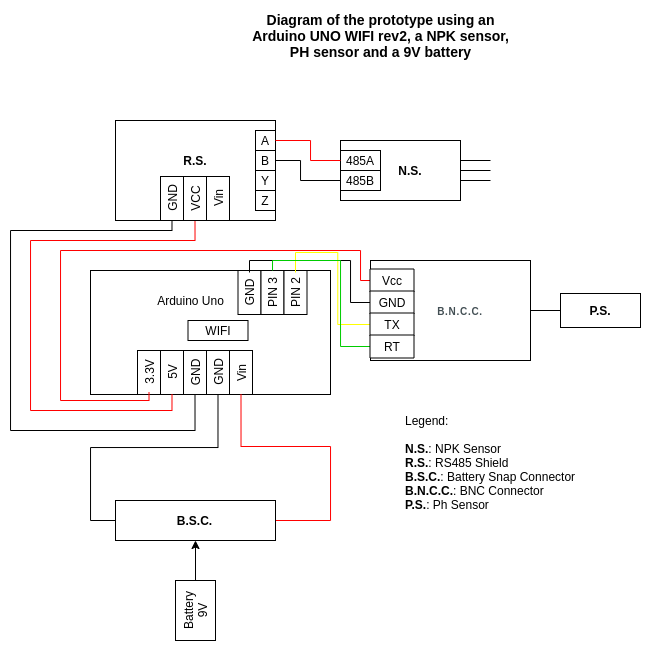

The diagram above was exported from draw.io. Its source (the exported page's mxGraphModel, read from the mxfile embedded in the PNG):
<mxGraphModel dx="981" dy="522" grid="1" gridSize="10" guides="1" tooltips="1" connect="1" arrows="1" fold="1" page="1" pageScale="1" pageWidth="1169" pageHeight="827" math="0" shadow="0">
  <root>
    <mxCell id="0" />
    <mxCell id="1" parent="0" />
    <mxCell id="XTd7QHnzukCWOc6IWnoc-1" value="" style="rounded=0;whiteSpace=wrap;html=1;" vertex="1" parent="1">
      <mxGeometry x="480" y="330" width="240" height="124" as="geometry" />
    </mxCell>
    <mxCell id="XTd7QHnzukCWOc6IWnoc-2" value="Arduino Uno" style="text;html=1;strokeColor=none;fillColor=none;align=center;verticalAlign=middle;whiteSpace=wrap;rounded=0;" vertex="1" parent="1">
      <mxGeometry x="542.5" y="350" width="75" height="20" as="geometry" />
    </mxCell>
    <mxCell id="XTd7QHnzukCWOc6IWnoc-3" value="" style="rounded=0;whiteSpace=wrap;html=1;" vertex="1" parent="1">
      <mxGeometry x="550" y="410" width="23" height="44" as="geometry" />
    </mxCell>
    <mxCell id="XTd7QHnzukCWOc6IWnoc-4" value="" style="rounded=0;whiteSpace=wrap;html=1;" vertex="1" parent="1">
      <mxGeometry x="573" y="410" width="23" height="44" as="geometry" />
    </mxCell>
    <mxCell id="XTd7QHnzukCWOc6IWnoc-34" style="edgeStyle=orthogonalEdgeStyle;orthogonalLoop=1;jettySize=auto;html=1;entryX=0.5;entryY=1;entryDx=0;entryDy=0;strokeColor=#FF0000;exitX=0.5;exitY=1;exitDx=0;exitDy=0;rounded=0;endArrow=none;endFill=0;" edge="1" parent="1" source="XTd7QHnzukCWOc6IWnoc-3" target="XTd7QHnzukCWOc6IWnoc-29">
      <mxGeometry relative="1" as="geometry">
        <mxPoint x="570" y="470" as="sourcePoint" />
        <Array as="points">
          <mxPoint x="562" y="470" />
          <mxPoint x="420" y="470" />
          <mxPoint x="420" y="300" />
          <mxPoint x="584" y="300" />
        </Array>
      </mxGeometry>
    </mxCell>
    <mxCell id="XTd7QHnzukCWOc6IWnoc-8" value="5V" style="text;html=1;strokeColor=none;fillColor=none;align=center;verticalAlign=middle;whiteSpace=wrap;rounded=0;rotation=-90;" vertex="1" parent="1">
      <mxGeometry x="541.5" y="422" width="40" height="20" as="geometry" />
    </mxCell>
    <mxCell id="XTd7QHnzukCWOc6IWnoc-33" style="edgeStyle=orthogonalEdgeStyle;rounded=0;orthogonalLoop=1;jettySize=auto;html=1;entryX=0.5;entryY=1;entryDx=0;entryDy=0;strokeColor=#000000;exitX=0.5;exitY=1;exitDx=0;exitDy=0;endArrow=none;endFill=0;" edge="1" parent="1" source="XTd7QHnzukCWOc6IWnoc-4" target="XTd7QHnzukCWOc6IWnoc-27">
      <mxGeometry relative="1" as="geometry">
        <mxPoint x="590" y="470" as="sourcePoint" />
        <Array as="points">
          <mxPoint x="584" y="490" />
          <mxPoint x="400" y="490" />
          <mxPoint x="400" y="290" />
          <mxPoint x="562" y="290" />
        </Array>
      </mxGeometry>
    </mxCell>
    <mxCell id="XTd7QHnzukCWOc6IWnoc-9" value="GND" style="text;html=1;strokeColor=none;fillColor=none;align=center;verticalAlign=middle;whiteSpace=wrap;rounded=0;rotation=-90;" vertex="1" parent="1">
      <mxGeometry x="565" y="422" width="40" height="20" as="geometry" />
    </mxCell>
    <mxCell id="XTd7QHnzukCWOc6IWnoc-24" style="edgeStyle=orthogonalEdgeStyle;rounded=0;orthogonalLoop=1;jettySize=auto;html=1;exitX=0.5;exitY=1;exitDx=0;exitDy=0;entryX=0;entryY=0.5;entryDx=0;entryDy=0;strokeColor=#000000;endArrow=none;endFill=0;" edge="1" parent="1" source="XTd7QHnzukCWOc6IWnoc-10" target="XTd7QHnzukCWOc6IWnoc-14">
      <mxGeometry relative="1" as="geometry">
        <Array as="points">
          <mxPoint x="608" y="507" />
          <mxPoint x="480" y="507" />
          <mxPoint x="480" y="580" />
        </Array>
      </mxGeometry>
    </mxCell>
    <mxCell id="XTd7QHnzukCWOc6IWnoc-10" value="" style="rounded=0;whiteSpace=wrap;html=1;" vertex="1" parent="1">
      <mxGeometry x="596" y="410" width="23" height="44" as="geometry" />
    </mxCell>
    <mxCell id="XTd7QHnzukCWOc6IWnoc-11" value="" style="rounded=0;whiteSpace=wrap;html=1;" vertex="1" parent="1">
      <mxGeometry x="619" y="410" width="23" height="44" as="geometry" />
    </mxCell>
    <mxCell id="XTd7QHnzukCWOc6IWnoc-12" value="GND" style="text;html=1;strokeColor=none;fillColor=none;align=center;verticalAlign=middle;whiteSpace=wrap;rounded=0;rotation=-90;" vertex="1" parent="1">
      <mxGeometry x="587.5" y="422" width="40" height="20" as="geometry" />
    </mxCell>
    <mxCell id="XTd7QHnzukCWOc6IWnoc-13" value="Vin" style="text;html=1;strokeColor=none;fillColor=none;align=center;verticalAlign=middle;whiteSpace=wrap;rounded=0;rotation=-90;" vertex="1" parent="1">
      <mxGeometry x="610.5" y="422" width="40" height="20" as="geometry" />
    </mxCell>
    <mxCell id="XTd7QHnzukCWOc6IWnoc-17" style="edgeStyle=orthogonalEdgeStyle;rounded=0;orthogonalLoop=1;jettySize=auto;html=1;strokeColor=#FF0000;entryX=0.5;entryY=1;entryDx=0;entryDy=0;endArrow=none;endFill=0;" edge="1" parent="1" source="XTd7QHnzukCWOc6IWnoc-14" target="XTd7QHnzukCWOc6IWnoc-11">
      <mxGeometry relative="1" as="geometry">
        <mxPoint x="640" y="470" as="targetPoint" />
        <Array as="points">
          <mxPoint x="720" y="580" />
          <mxPoint x="720" y="506" />
          <mxPoint x="631" y="506" />
        </Array>
      </mxGeometry>
    </mxCell>
    <mxCell id="XTd7QHnzukCWOc6IWnoc-14" value="" style="rounded=0;whiteSpace=wrap;html=1;" vertex="1" parent="1">
      <mxGeometry x="505" y="560" width="160" height="40" as="geometry" />
    </mxCell>
    <mxCell id="XTd7QHnzukCWOc6IWnoc-15" value="&lt;b&gt;B.S.C.&lt;/b&gt;" style="text;html=1;strokeColor=none;fillColor=none;align=center;verticalAlign=middle;whiteSpace=wrap;rounded=0;" vertex="1" parent="1">
      <mxGeometry x="527" y="570" width="115" height="20" as="geometry" />
    </mxCell>
    <mxCell id="XTd7QHnzukCWOc6IWnoc-21" style="edgeStyle=orthogonalEdgeStyle;rounded=0;orthogonalLoop=1;jettySize=auto;html=1;entryX=0.5;entryY=1;entryDx=0;entryDy=0;strokeColor=#000000;" edge="1" parent="1" source="XTd7QHnzukCWOc6IWnoc-18" target="XTd7QHnzukCWOc6IWnoc-14">
      <mxGeometry relative="1" as="geometry" />
    </mxCell>
    <mxCell id="XTd7QHnzukCWOc6IWnoc-18" value="" style="rounded=0;whiteSpace=wrap;html=1;" vertex="1" parent="1">
      <mxGeometry x="565" y="640" width="40" height="60" as="geometry" />
    </mxCell>
    <mxCell id="XTd7QHnzukCWOc6IWnoc-19" value="Battery&lt;br&gt;9V" style="text;html=1;strokeColor=none;fillColor=none;align=center;verticalAlign=middle;whiteSpace=wrap;rounded=0;rotation=-90;" vertex="1" parent="1">
      <mxGeometry x="565" y="660" width="40" height="20" as="geometry" />
    </mxCell>
    <mxCell id="XTd7QHnzukCWOc6IWnoc-25" value="" style="rounded=0;whiteSpace=wrap;html=1;" vertex="1" parent="1">
      <mxGeometry x="505" y="180" width="160" height="100" as="geometry" />
    </mxCell>
    <mxCell id="XTd7QHnzukCWOc6IWnoc-26" value="&lt;b&gt;R.S.&lt;/b&gt;" style="text;html=1;strokeColor=none;fillColor=none;align=center;verticalAlign=middle;whiteSpace=wrap;rounded=0;" vertex="1" parent="1">
      <mxGeometry x="565" y="210" width="40" height="20" as="geometry" />
    </mxCell>
    <mxCell id="XTd7QHnzukCWOc6IWnoc-27" value="" style="rounded=0;whiteSpace=wrap;html=1;" vertex="1" parent="1">
      <mxGeometry x="550" y="236" width="23" height="44" as="geometry" />
    </mxCell>
    <mxCell id="XTd7QHnzukCWOc6IWnoc-28" value="GND" style="text;html=1;strokeColor=none;fillColor=none;align=center;verticalAlign=middle;whiteSpace=wrap;rounded=0;rotation=-90;" vertex="1" parent="1">
      <mxGeometry x="541.5" y="248" width="40" height="20" as="geometry" />
    </mxCell>
    <mxCell id="XTd7QHnzukCWOc6IWnoc-29" value="" style="rounded=0;whiteSpace=wrap;html=1;" vertex="1" parent="1">
      <mxGeometry x="573" y="236" width="23" height="44" as="geometry" />
    </mxCell>
    <mxCell id="XTd7QHnzukCWOc6IWnoc-30" value="" style="rounded=0;whiteSpace=wrap;html=1;" vertex="1" parent="1">
      <mxGeometry x="596" y="236" width="23" height="44" as="geometry" />
    </mxCell>
    <mxCell id="XTd7QHnzukCWOc6IWnoc-31" value="VCC" style="text;html=1;strokeColor=none;fillColor=none;align=center;verticalAlign=middle;whiteSpace=wrap;rounded=0;rotation=-90;" vertex="1" parent="1">
      <mxGeometry x="565" y="248" width="40" height="20" as="geometry" />
    </mxCell>
    <mxCell id="XTd7QHnzukCWOc6IWnoc-32" value="Vin" style="text;html=1;strokeColor=none;fillColor=none;align=center;verticalAlign=middle;whiteSpace=wrap;rounded=0;rotation=-90;" vertex="1" parent="1">
      <mxGeometry x="587.5" y="248" width="40" height="20" as="geometry" />
    </mxCell>
    <mxCell id="XTd7QHnzukCWOc6IWnoc-39" value="" style="rounded=0;whiteSpace=wrap;html=1;" vertex="1" parent="1">
      <mxGeometry x="645" y="190" width="20" height="20" as="geometry" />
    </mxCell>
    <mxCell id="XTd7QHnzukCWOc6IWnoc-35" value="A" style="text;html=1;strokeColor=none;fillColor=none;align=center;verticalAlign=middle;whiteSpace=wrap;rounded=0;" vertex="1" parent="1">
      <mxGeometry x="645" y="190" width="20" height="20" as="geometry" />
    </mxCell>
    <mxCell id="XTd7QHnzukCWOc6IWnoc-40" value="" style="rounded=0;whiteSpace=wrap;html=1;" vertex="1" parent="1">
      <mxGeometry x="645" y="210" width="20" height="20" as="geometry" />
    </mxCell>
    <mxCell id="XTd7QHnzukCWOc6IWnoc-41" value="" style="rounded=0;whiteSpace=wrap;html=1;" vertex="1" parent="1">
      <mxGeometry x="645" y="230" width="20" height="20" as="geometry" />
    </mxCell>
    <mxCell id="XTd7QHnzukCWOc6IWnoc-42" value="" style="rounded=0;whiteSpace=wrap;html=1;" vertex="1" parent="1">
      <mxGeometry x="645" y="250" width="20" height="20" as="geometry" />
    </mxCell>
    <mxCell id="XTd7QHnzukCWOc6IWnoc-36" value="B" style="text;html=1;strokeColor=none;fillColor=none;align=center;verticalAlign=middle;whiteSpace=wrap;rounded=0;" vertex="1" parent="1">
      <mxGeometry x="645" y="210" width="20" height="20" as="geometry" />
    </mxCell>
    <mxCell id="XTd7QHnzukCWOc6IWnoc-37" value="Y" style="text;html=1;strokeColor=none;fillColor=none;align=center;verticalAlign=middle;whiteSpace=wrap;rounded=0;" vertex="1" parent="1">
      <mxGeometry x="645" y="230" width="20" height="20" as="geometry" />
    </mxCell>
    <mxCell id="XTd7QHnzukCWOc6IWnoc-38" value="Z" style="text;html=1;strokeColor=none;fillColor=none;align=center;verticalAlign=middle;whiteSpace=wrap;rounded=0;" vertex="1" parent="1">
      <mxGeometry x="645" y="249" width="20" height="22" as="geometry" />
    </mxCell>
    <mxCell id="XTd7QHnzukCWOc6IWnoc-43" value="" style="rounded=0;whiteSpace=wrap;html=1;" vertex="1" parent="1">
      <mxGeometry x="730" y="200" width="120" height="60" as="geometry" />
    </mxCell>
    <mxCell id="XTd7QHnzukCWOc6IWnoc-44" value="&lt;b&gt;N.S.&lt;/b&gt;" style="text;html=1;strokeColor=none;fillColor=none;align=center;verticalAlign=middle;whiteSpace=wrap;rounded=0;" vertex="1" parent="1">
      <mxGeometry x="780" y="220" width="40" height="20" as="geometry" />
    </mxCell>
    <mxCell id="XTd7QHnzukCWOc6IWnoc-45" value="" style="rounded=0;whiteSpace=wrap;html=1;" vertex="1" parent="1">
      <mxGeometry x="730" y="210" width="40" height="20" as="geometry" />
    </mxCell>
    <mxCell id="XTd7QHnzukCWOc6IWnoc-46" value="" style="rounded=0;whiteSpace=wrap;html=1;" vertex="1" parent="1">
      <mxGeometry x="730" y="230" width="40" height="20" as="geometry" />
    </mxCell>
    <mxCell id="XTd7QHnzukCWOc6IWnoc-49" style="edgeStyle=orthogonalEdgeStyle;rounded=0;orthogonalLoop=1;jettySize=auto;html=1;entryX=1;entryY=0.5;entryDx=0;entryDy=0;endArrow=none;endFill=0;strokeColor=#FF0000;" edge="1" parent="1" source="XTd7QHnzukCWOc6IWnoc-47" target="XTd7QHnzukCWOc6IWnoc-35">
      <mxGeometry relative="1" as="geometry">
        <Array as="points">
          <mxPoint x="700" y="220" />
          <mxPoint x="700" y="200" />
        </Array>
      </mxGeometry>
    </mxCell>
    <mxCell id="XTd7QHnzukCWOc6IWnoc-47" value="485A" style="text;html=1;strokeColor=none;fillColor=none;align=center;verticalAlign=middle;whiteSpace=wrap;rounded=0;" vertex="1" parent="1">
      <mxGeometry x="730" y="210" width="40" height="20" as="geometry" />
    </mxCell>
    <mxCell id="XTd7QHnzukCWOc6IWnoc-50" style="edgeStyle=orthogonalEdgeStyle;rounded=0;orthogonalLoop=1;jettySize=auto;html=1;exitX=0;exitY=0.5;exitDx=0;exitDy=0;entryX=1;entryY=0.5;entryDx=0;entryDy=0;endArrow=none;endFill=0;strokeColor=#000000;" edge="1" parent="1" source="XTd7QHnzukCWOc6IWnoc-48" target="XTd7QHnzukCWOc6IWnoc-36">
      <mxGeometry relative="1" as="geometry">
        <Array as="points">
          <mxPoint x="690" y="240" />
          <mxPoint x="690" y="220" />
        </Array>
      </mxGeometry>
    </mxCell>
    <mxCell id="XTd7QHnzukCWOc6IWnoc-48" value="485B" style="text;html=1;strokeColor=none;fillColor=none;align=center;verticalAlign=middle;whiteSpace=wrap;rounded=0;" vertex="1" parent="1">
      <mxGeometry x="730" y="230" width="40" height="20" as="geometry" />
    </mxCell>
    <mxCell id="XTd7QHnzukCWOc6IWnoc-51" value="" style="endArrow=none;html=1;strokeColor=#000000;" edge="1" parent="1">
      <mxGeometry width="50" height="50" relative="1" as="geometry">
        <mxPoint x="850" y="220" as="sourcePoint" />
        <mxPoint x="880" y="220" as="targetPoint" />
      </mxGeometry>
    </mxCell>
    <mxCell id="XTd7QHnzukCWOc6IWnoc-52" value="" style="endArrow=none;html=1;strokeColor=#000000;" edge="1" parent="1">
      <mxGeometry width="50" height="50" relative="1" as="geometry">
        <mxPoint x="850" y="230" as="sourcePoint" />
        <mxPoint x="880" y="230" as="targetPoint" />
        <Array as="points">
          <mxPoint x="850" y="230" />
        </Array>
      </mxGeometry>
    </mxCell>
    <mxCell id="XTd7QHnzukCWOc6IWnoc-53" value="" style="endArrow=none;html=1;strokeColor=#000000;" edge="1" parent="1">
      <mxGeometry width="50" height="50" relative="1" as="geometry">
        <mxPoint x="850" y="240" as="sourcePoint" />
        <mxPoint x="880" y="240" as="targetPoint" />
        <Array as="points">
          <mxPoint x="850" y="240" />
        </Array>
      </mxGeometry>
    </mxCell>
    <mxCell id="XTd7QHnzukCWOc6IWnoc-54" value="" style="rounded=0;whiteSpace=wrap;html=1;" vertex="1" parent="1">
      <mxGeometry x="577.5" y="380" width="60" height="20" as="geometry" />
    </mxCell>
    <mxCell id="XTd7QHnzukCWOc6IWnoc-55" value="WIFI" style="text;html=1;strokeColor=none;fillColor=none;align=center;verticalAlign=middle;whiteSpace=wrap;rounded=0;" vertex="1" parent="1">
      <mxGeometry x="587.5" y="380" width="40" height="20" as="geometry" />
    </mxCell>
    <mxCell id="XTd7QHnzukCWOc6IWnoc-56" value="&lt;span style=&quot;font-size: 14px&quot;&gt;&lt;b&gt;Diagram of the prototype using an Arduino UNO WIFI rev2, a NPK sensor, PH sensor and a 9V battery&lt;/b&gt;&lt;/span&gt;" style="text;html=1;strokeColor=none;fillColor=none;align=center;verticalAlign=middle;whiteSpace=wrap;rounded=0;" vertex="1" parent="1">
      <mxGeometry x="637.5" y="70" width="265" height="50" as="geometry" />
    </mxCell>
    <mxCell id="XTd7QHnzukCWOc6IWnoc-57" value="Legend:&lt;br&gt;&lt;br&gt;&lt;b&gt;N.S.&lt;/b&gt;: NPK Sensor&lt;br&gt;&lt;b&gt;R.S.&lt;/b&gt;: RS485 Shield&lt;br&gt;&lt;b&gt;B.S.C.&lt;/b&gt;: Battery Snap&amp;nbsp;Connector&lt;br&gt;&lt;b&gt;B.N.C.C.&lt;/b&gt;: BNC Connector&lt;br&gt;&lt;b&gt;P.S.&lt;/b&gt;: Ph Sensor" style="text;html=1;strokeColor=none;fillColor=none;align=left;verticalAlign=middle;whiteSpace=wrap;rounded=0;" vertex="1" parent="1">
      <mxGeometry x="793" y="474" width="180" height="96" as="geometry" />
    </mxCell>
    <mxCell id="XTd7QHnzukCWOc6IWnoc-59" value="" style="rounded=0;whiteSpace=wrap;html=1;" vertex="1" parent="1">
      <mxGeometry x="527" y="410" width="23" height="44" as="geometry" />
    </mxCell>
    <mxCell id="XTd7QHnzukCWOc6IWnoc-69" style="edgeStyle=orthogonalEdgeStyle;rounded=0;orthogonalLoop=1;jettySize=auto;html=1;entryX=0.5;entryY=1;entryDx=0;entryDy=0;endArrow=none;endFill=0;strokeColor=#FF0000;" edge="1" parent="1" source="XTd7QHnzukCWOc6IWnoc-58" target="XTd7QHnzukCWOc6IWnoc-64">
      <mxGeometry relative="1" as="geometry">
        <Array as="points">
          <mxPoint x="538" y="460" />
          <mxPoint x="450" y="460" />
          <mxPoint x="450" y="310" />
          <mxPoint x="750" y="310" />
          <mxPoint x="750" y="340" />
        </Array>
      </mxGeometry>
    </mxCell>
    <mxCell id="XTd7QHnzukCWOc6IWnoc-58" value="3.3V" style="text;html=1;strokeColor=none;fillColor=none;align=center;verticalAlign=middle;whiteSpace=wrap;rounded=0;rotation=-90;" vertex="1" parent="1">
      <mxGeometry x="518.5" y="422" width="40" height="20" as="geometry" />
    </mxCell>
    <mxCell id="XTd7QHnzukCWOc6IWnoc-60" value="" style="rounded=0;whiteSpace=wrap;html=1;" vertex="1" parent="1">
      <mxGeometry x="627.5" y="330" width="23" height="44" as="geometry" />
    </mxCell>
    <mxCell id="XTd7QHnzukCWOc6IWnoc-70" style="edgeStyle=orthogonalEdgeStyle;rounded=0;orthogonalLoop=1;jettySize=auto;html=1;entryX=0.5;entryY=1;entryDx=0;entryDy=0;endArrow=none;endFill=0;strokeColor=#000000;" edge="1" parent="1" source="XTd7QHnzukCWOc6IWnoc-61" target="XTd7QHnzukCWOc6IWnoc-65">
      <mxGeometry relative="1" as="geometry">
        <Array as="points">
          <mxPoint x="639" y="320" />
          <mxPoint x="740" y="320" />
          <mxPoint x="740" y="362" />
        </Array>
      </mxGeometry>
    </mxCell>
    <mxCell id="XTd7QHnzukCWOc6IWnoc-61" value="GND" style="text;html=1;strokeColor=none;fillColor=none;align=center;verticalAlign=middle;whiteSpace=wrap;rounded=0;rotation=-90;" vertex="1" parent="1">
      <mxGeometry x="619" y="342" width="40" height="20" as="geometry" />
    </mxCell>
    <mxCell id="XTd7QHnzukCWOc6IWnoc-86" style="edgeStyle=orthogonalEdgeStyle;rounded=0;orthogonalLoop=1;jettySize=auto;html=1;entryX=0;entryY=0.5;entryDx=0;entryDy=0;endArrow=none;endFill=0;strokeColor=#000000;" edge="1" parent="1" source="XTd7QHnzukCWOc6IWnoc-62" target="XTd7QHnzukCWOc6IWnoc-84">
      <mxGeometry relative="1" as="geometry" />
    </mxCell>
    <mxCell id="XTd7QHnzukCWOc6IWnoc-62" value="" style="rounded=0;whiteSpace=wrap;html=1;" vertex="1" parent="1">
      <mxGeometry x="760" y="320" width="160" height="100" as="geometry" />
    </mxCell>
    <mxCell id="XTd7QHnzukCWOc6IWnoc-63" value="&lt;div style=&quot;text-align: left&quot;&gt;&lt;font color=&quot;#434f54&quot; face=&quot;typonine sans pro, sans-serif&quot;&gt;&lt;span style=&quot;font-size: 10px ; letter-spacing: 0.7px ; background-color: rgb(255 , 255 , 255)&quot;&gt;&lt;b&gt;B.N.C.C.&lt;/b&gt;&lt;/span&gt;&lt;/font&gt;&lt;/div&gt;" style="text;html=1;strokeColor=none;fillColor=none;align=center;verticalAlign=middle;whiteSpace=wrap;rounded=0;" vertex="1" parent="1">
      <mxGeometry x="830" y="360" width="40" height="20" as="geometry" />
    </mxCell>
    <mxCell id="XTd7QHnzukCWOc6IWnoc-64" value="" style="rounded=0;whiteSpace=wrap;html=1;rotation=90;" vertex="1" parent="1">
      <mxGeometry x="770" y="318" width="23" height="44" as="geometry" />
    </mxCell>
    <mxCell id="XTd7QHnzukCWOc6IWnoc-65" value="" style="rounded=0;whiteSpace=wrap;html=1;rotation=90;" vertex="1" parent="1">
      <mxGeometry x="770" y="340" width="23" height="44" as="geometry" />
    </mxCell>
    <mxCell id="XTd7QHnzukCWOc6IWnoc-66" value="Vcc" style="text;html=1;strokeColor=none;fillColor=none;align=center;verticalAlign=middle;whiteSpace=wrap;rounded=0;rotation=0;" vertex="1" parent="1">
      <mxGeometry x="761.5" y="330" width="40" height="20" as="geometry" />
    </mxCell>
    <mxCell id="XTd7QHnzukCWOc6IWnoc-67" value="GND" style="text;html=1;strokeColor=none;fillColor=none;align=center;verticalAlign=middle;whiteSpace=wrap;rounded=0;rotation=0;" vertex="1" parent="1">
      <mxGeometry x="761.5" y="352" width="40" height="20" as="geometry" />
    </mxCell>
    <mxCell id="XTd7QHnzukCWOc6IWnoc-73" value="" style="rounded=0;whiteSpace=wrap;html=1;" vertex="1" parent="1">
      <mxGeometry x="650.5" y="330" width="23" height="44" as="geometry" />
    </mxCell>
    <mxCell id="XTd7QHnzukCWOc6IWnoc-74" value="" style="rounded=0;whiteSpace=wrap;html=1;" vertex="1" parent="1">
      <mxGeometry x="673.5" y="330" width="23" height="44" as="geometry" />
    </mxCell>
    <mxCell id="XTd7QHnzukCWOc6IWnoc-75" value="PIN 3" style="text;html=1;strokeColor=none;fillColor=none;align=center;verticalAlign=middle;whiteSpace=wrap;rounded=0;rotation=-90;" vertex="1" parent="1">
      <mxGeometry x="642" y="342" width="40" height="20" as="geometry" />
    </mxCell>
    <mxCell id="XTd7QHnzukCWOc6IWnoc-76" value="PIN 2" style="text;html=1;strokeColor=none;fillColor=none;align=center;verticalAlign=middle;whiteSpace=wrap;rounded=0;rotation=-90;" vertex="1" parent="1">
      <mxGeometry x="665" y="342" width="40" height="20" as="geometry" />
    </mxCell>
    <mxCell id="XTd7QHnzukCWOc6IWnoc-82" style="edgeStyle=orthogonalEdgeStyle;rounded=0;orthogonalLoop=1;jettySize=auto;html=1;entryX=1;entryY=0.5;entryDx=0;entryDy=0;endArrow=none;endFill=0;strokeColor=#FFFF00;" edge="1" parent="1" source="XTd7QHnzukCWOc6IWnoc-77" target="XTd7QHnzukCWOc6IWnoc-76">
      <mxGeometry relative="1" as="geometry" />
    </mxCell>
    <mxCell id="XTd7QHnzukCWOc6IWnoc-77" value="" style="rounded=0;whiteSpace=wrap;html=1;rotation=90;" vertex="1" parent="1">
      <mxGeometry x="770" y="362" width="23" height="44" as="geometry" />
    </mxCell>
    <mxCell id="XTd7QHnzukCWOc6IWnoc-83" style="edgeStyle=orthogonalEdgeStyle;rounded=0;orthogonalLoop=1;jettySize=auto;html=1;entryX=0.5;entryY=0;entryDx=0;entryDy=0;endArrow=none;endFill=0;strokeColor=#00CC00;" edge="1" parent="1" source="XTd7QHnzukCWOc6IWnoc-78" target="XTd7QHnzukCWOc6IWnoc-73">
      <mxGeometry relative="1" as="geometry">
        <Array as="points">
          <mxPoint x="730" y="406" />
          <mxPoint x="730" y="320" />
          <mxPoint x="662" y="320" />
        </Array>
      </mxGeometry>
    </mxCell>
    <mxCell id="XTd7QHnzukCWOc6IWnoc-78" value="" style="rounded=0;whiteSpace=wrap;html=1;rotation=90;" vertex="1" parent="1">
      <mxGeometry x="770" y="384" width="23" height="44" as="geometry" />
    </mxCell>
    <mxCell id="XTd7QHnzukCWOc6IWnoc-79" value="TX" style="text;html=1;strokeColor=none;fillColor=none;align=center;verticalAlign=middle;whiteSpace=wrap;rounded=0;rotation=0;" vertex="1" parent="1">
      <mxGeometry x="761.5" y="374" width="40" height="20" as="geometry" />
    </mxCell>
    <mxCell id="XTd7QHnzukCWOc6IWnoc-80" value="RT" style="text;html=1;strokeColor=none;fillColor=none;align=center;verticalAlign=middle;whiteSpace=wrap;rounded=0;rotation=0;" vertex="1" parent="1">
      <mxGeometry x="761.5" y="396" width="40" height="20" as="geometry" />
    </mxCell>
    <mxCell id="XTd7QHnzukCWOc6IWnoc-84" value="" style="rounded=0;whiteSpace=wrap;html=1;" vertex="1" parent="1">
      <mxGeometry x="950" y="353" width="80" height="34" as="geometry" />
    </mxCell>
    <mxCell id="XTd7QHnzukCWOc6IWnoc-85" value="&lt;b&gt;P.S.&lt;/b&gt;" style="text;html=1;strokeColor=none;fillColor=none;align=center;verticalAlign=middle;whiteSpace=wrap;rounded=0;" vertex="1" parent="1">
      <mxGeometry x="970" y="360" width="40" height="20" as="geometry" />
    </mxCell>
  </root>
</mxGraphModel>